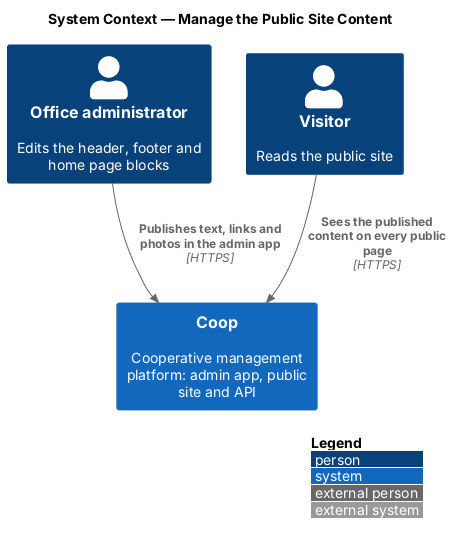

The diagram above was rendered by PlantUML. Its source (embedded in the PNG):
@startuml
!include <C4/C4_Context>
LAYOUT_WITH_LEGEND()
title System Context — Manage the Public Site Content

Person(admin, "Office administrator", "Edits the header, footer and home page blocks")
Person(visitor, "Visitor", "Reads the public site")
System(coop, "Coop", "Cooperative management platform: admin app, public site and API")

Rel(admin, coop, "Publishes text, links and photos in the admin app", "HTTPS")
Rel(visitor, coop, "Sees the published content on every public page", "HTTPS")
@enduml